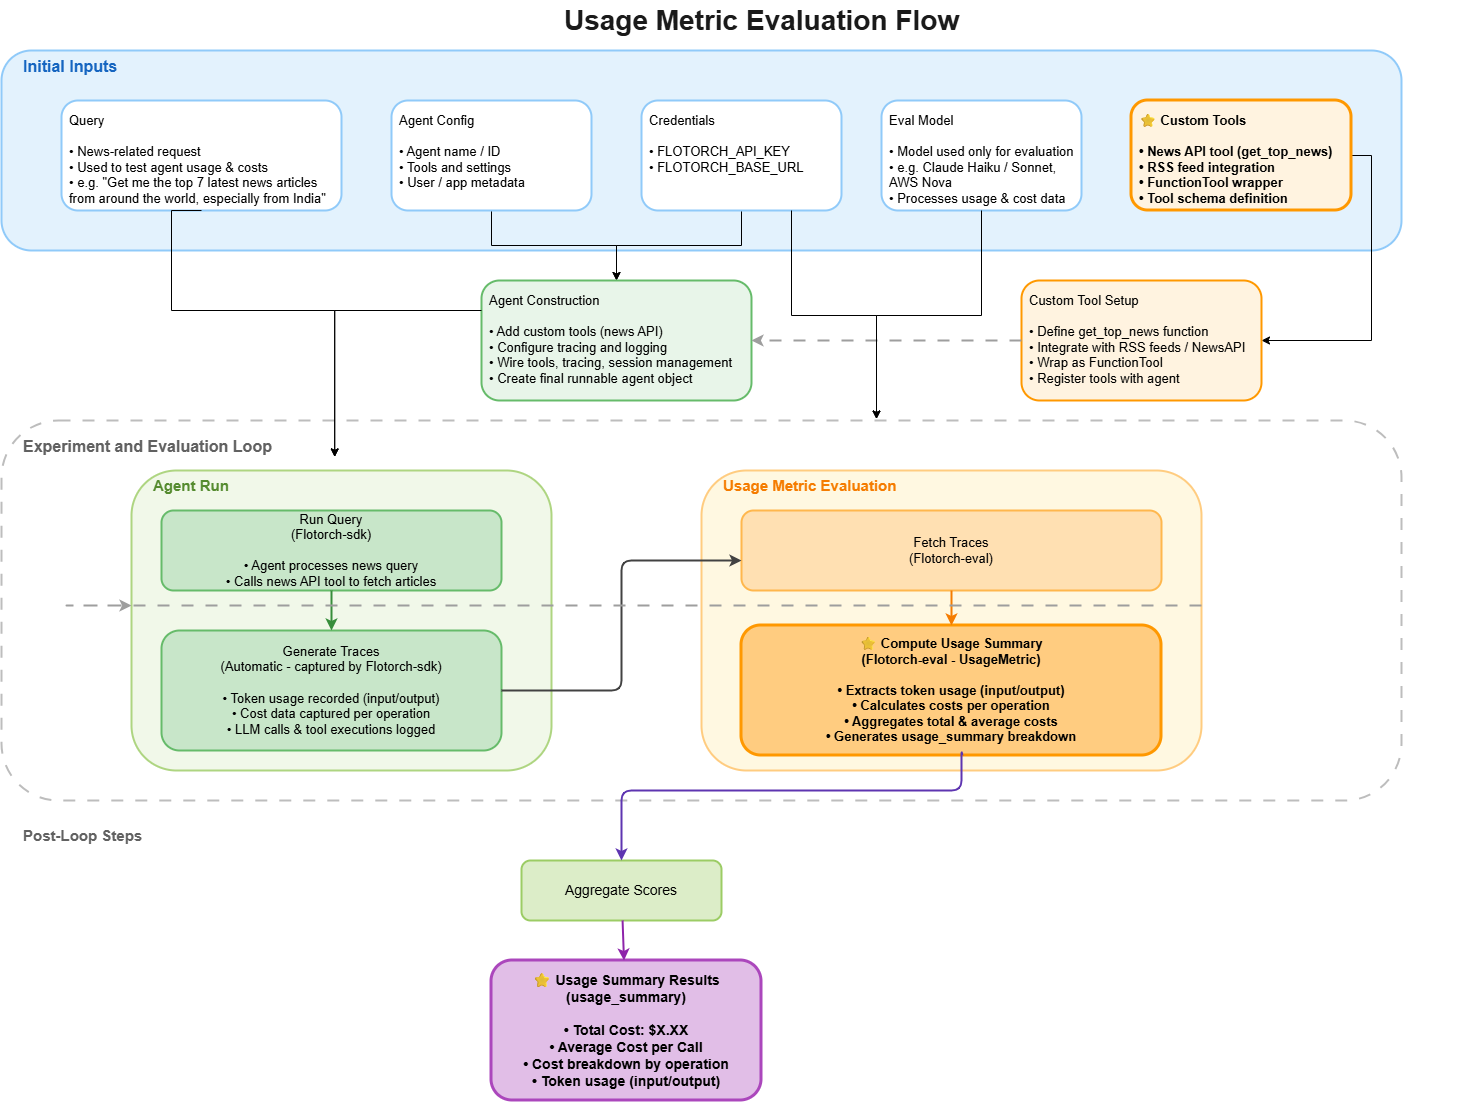

The diagram above was exported from draw.io. Its source (the exported page's mxGraphModel, read from the mxfile embedded in the PNG):
<mxGraphModel dx="1804" dy="1102" grid="1" gridSize="10" guides="1" tooltips="1" connect="1" arrows="1" fold="1" page="1" pageScale="1" pageWidth="1800" pageHeight="1400" math="0" shadow="0">
  <root>
    <mxCell id="0" />
    <mxCell id="1" parent="0" />
    <mxCell id="title" parent="1" style="text;html=1;strokeColor=none;fillColor=none;align=center;verticalAlign=middle;fontSize=28;fontStyle=1;fontColor=#1a1a1a" value="Usage Metric Evaluation Flow" vertex="1">
      <mxGeometry height="40" width="1400" x="140" as="geometry" />
    </mxCell>
    <mxCell id="initial-inputs-bg" parent="1" style="rounded=1;whiteSpace=wrap;html=1;fillColor=#e3f2fd;strokeColor=#90caf9;strokeWidth=2;" value="" vertex="1">
      <mxGeometry height="200" width="1400" x="80" y="50" as="geometry" />
    </mxCell>
    <mxCell id="initial-inputs-label" parent="1" style="text;html=1;strokeColor=none;fillColor=none;align=left;verticalAlign=top;fontSize=16;fontStyle=1;fontColor=#1565c0" value="Initial Inputs" vertex="1">
      <mxGeometry height="30" width="300" x="100" y="50" as="geometry" />
    </mxCell>
    <mxCell id="input-query" parent="1" style="rounded=1;whiteSpace=wrap;html=1;spacingTop=6;spacingLeft=6;fillColor=#ffffff;strokeColor=#90caf9;strokeWidth=2;fontSize=13;align=left;verticalAlign=top" value="Query&#10;&#10;• News-related request&#10;• Used to test agent usage &amp; costs&#10;• e.g. &quot;Get me the top 7 latest news articles from around the world, especially from India&quot;" vertex="1">
      <mxGeometry height="110" width="280" x="140" y="100" as="geometry" />
    </mxCell>
    <mxCell id="cDwGYQr9mdHwisYhV_Ig-2" edge="1" parent="1" source="input-agent-config" style="edgeStyle=orthogonalEdgeStyle;shape=wire;rounded=0;orthogonalLoop=1;jettySize=auto;html=1;exitX=0.5;exitY=1;exitDx=0;exitDy=0;entryX=0.5;entryY=0;entryDx=0;entryDy=0;dashed=1;" target="agent-construct">
      <mxGeometry relative="1" as="geometry" />
    </mxCell>
    <mxCell id="input-agent-config" parent="1" style="rounded=1;whiteSpace=wrap;html=1;spacingTop=6;spacingLeft=6;fillColor=#ffffff;strokeColor=#90caf9;strokeWidth=2;fontSize=13;align=left;verticalAlign=top" value="Agent Config&#10;&#10;• Agent name / ID&#10;• Tools and settings&#10;• User / app metadata" vertex="1">
      <mxGeometry height="110" width="200" x="470" y="100" as="geometry" />
    </mxCell>
    <mxCell id="cDwGYQr9mdHwisYhV_Ig-5" edge="1" parent="1" source="input-credentials" style="edgeStyle=orthogonalEdgeStyle;shape=wire;rounded=0;orthogonalLoop=1;jettySize=auto;html=1;exitX=0.5;exitY=1;exitDx=0;exitDy=0;entryX=0.5;entryY=0;entryDx=0;entryDy=0;dashed=1;" target="agent-construct">
      <mxGeometry relative="1" as="geometry" />
    </mxCell>
    <mxCell id="input-credentials" parent="1" style="rounded=1;whiteSpace=wrap;html=1;spacingTop=6;spacingLeft=6;fillColor=#ffffff;strokeColor=#90caf9;strokeWidth=2;fontSize=13;align=left;verticalAlign=top" value="Credentials&lt;br&gt;&lt;br&gt;• FLOTORCH_API_KEY&lt;br&gt;• FLOTORCH_BASE_URL&lt;div&gt;&lt;br/&gt;&lt;/div&gt;" vertex="1">
      <mxGeometry height="110" width="200" x="720" y="100" as="geometry" />
    </mxCell>
    <mxCell id="input-eval-model" parent="1" style="rounded=1;whiteSpace=wrap;html=1;spacingTop=6;spacingLeft=6;fillColor=#ffffff;strokeColor=#90caf9;strokeWidth=2;fontSize=13;align=left;verticalAlign=top" value="Eval Model&#10;&#10;• Model used only for evaluation&#10;• e.g. Claude Haiku / Sonnet, AWS Nova&#10;• Processes usage &amp; cost data" vertex="1">
      <mxGeometry height="110" width="200" x="960" y="100" as="geometry" />
    </mxCell>
    <mxCell id="cDwGYQr9mdHwisYhV_Ig-6" edge="1" parent="1" source="input-custom-tools" style="edgeStyle=orthogonalEdgeStyle;shape=wire;rounded=0;orthogonalLoop=1;jettySize=auto;html=1;exitX=1;exitY=0.5;exitDx=0;exitDy=0;entryX=1;entryY=0.5;entryDx=0;entryDy=0;dashed=1;" target="custom-tool-setup">
      <mxGeometry relative="1" as="geometry" />
    </mxCell>
    <mxCell id="input-custom-tools" parent="1" style="rounded=1;whiteSpace=wrap;html=1;spacingTop=6;spacingLeft=6;fillColor=#fff3e0;strokeColor=#ff9800;strokeWidth=3;fontSize=13;align=left;verticalAlign=top;fontStyle=1" value="⭐ Custom Tools&#10;&#10;• News API tool (get_top_news)&#10;• RSS feed integration&#10;• FunctionTool wrapper&#10;• Tool schema definition" vertex="1">
      <mxGeometry height="110" width="220" x="1210" y="100" as="geometry" />
    </mxCell>
    <mxCell id="inputs-join-node" parent="1" style="shape=ellipse;strokeColor=none;fillColor=none;" value="" vertex="1">
      <mxGeometry height="10" width="10" x="650" y="235" as="geometry" />
    </mxCell>
    <mxCell id="custom-tool-setup" parent="1" style="rounded=1;whiteSpace=wrap;html=1;spacingTop=6;spacingLeft=6;fillColor=#fff3e0;strokeColor=#ff9800;strokeWidth=2;fontSize=13;align=left;verticalAlign=top" value="Custom Tool Setup&#10;&#10;• Define get_top_news function&#10;• Integrate with RSS feeds / NewsAPI&#10;• Wrap as FunctionTool&#10;• Register tools with agent" vertex="1">
      <mxGeometry height="120" width="240" x="1100" y="280" as="geometry" />
    </mxCell>
    <mxCell id="agent-construct" parent="1" style="rounded=1;whiteSpace=wrap;html=1;spacingTop=6;spacingLeft=6;fillColor=#e8f5e9;strokeColor=#66bb6a;strokeWidth=2;fontSize=13;align=left;verticalAlign=top" value="Agent Construction&#10;&#10;• Add custom tools (news API)&#10;• Configure tracing and logging&#10;• Wire tools, tracing, session management&#10;• Create final runnable agent object" vertex="1">
      <mxGeometry height="120" width="270" x="560" y="280" as="geometry" />
    </mxCell>
    <mxCell id="loop-container" parent="1" style="rounded=1;whiteSpace=wrap;html=1;fillColor=#ffffff;strokeColor=#bdbdbd;strokeWidth=2;dashed=1;dashPattern=6 6;" value="" vertex="1">
      <mxGeometry height="380" width="1400" x="80" y="420" as="geometry" />
    </mxCell>
    <mxCell id="loop-label" parent="1" style="text;html=1;strokeColor=none;fillColor=none;align=left;verticalAlign=top;fontSize=16;fontStyle=1;fontColor=#616161" value="Experiment and Evaluation Loop" vertex="1">
      <mxGeometry height="30" width="400" x="100" y="430" as="geometry" />
    </mxCell>
    <mxCell id="agent-run-container" parent="1" style="rounded=1;whiteSpace=wrap;html=1;fillColor=#f1f8e9;strokeColor=#aed581;strokeWidth=2;" value="" vertex="1">
      <mxGeometry height="300" width="420" x="210" y="470" as="geometry" />
    </mxCell>
    <mxCell id="agent-run-label" parent="1" style="text;html=1;strokeColor=none;fillColor=none;align=left;verticalAlign=top;fontSize=15;fontStyle=1;fontColor=#558b2f" value="Agent Run" vertex="1">
      <mxGeometry height="30" width="200" x="230" y="470" as="geometry" />
    </mxCell>
    <mxCell id="run-query" parent="1" style="rounded=1;whiteSpace=wrap;html=1;fillColor=#c8e6c9;strokeColor=#66bb6a;strokeWidth=2;fontSize=13;align=center;verticalAlign=middle" value="Run Query&#10;(Flotorch-sdk)&#10;&#10;• Agent processes news query&#10;• Calls news API tool to fetch articles" vertex="1">
      <mxGeometry height="80" width="340" x="240" y="510" as="geometry" />
    </mxCell>
    <mxCell id="generate-traces" parent="1" style="rounded=1;whiteSpace=wrap;html=1;fillColor=#c8e6c9;strokeColor=#66bb6a;strokeWidth=2;fontSize=13;align=center;verticalAlign=middle" value="Generate Traces&#10;(Automatic - captured by Flotorch-sdk)&#10;&#10;• Token usage recorded (input/output)&#10;• Cost data captured per operation&#10;• LLM calls &amp; tool executions logged" vertex="1">
      <mxGeometry height="120" width="340" x="240" y="630" as="geometry" />
    </mxCell>
    <mxCell id="edge-run-gentraces" edge="1" parent="1" source="run-query" style="endArrow=classic;rounded=1;strokeWidth=2;strokeColor=#388e3c;" target="generate-traces">
      <mxGeometry relative="1" as="geometry" />
    </mxCell>
    <mxCell id="eval-container" parent="1" style="rounded=1;whiteSpace=wrap;html=1;fillColor=#fff8e1;strokeColor=#ffcc80;strokeWidth=2;" value="" vertex="1">
      <mxGeometry height="300" width="500" x="780" y="470" as="geometry" />
    </mxCell>
    <mxCell id="eval-label" parent="1" style="text;html=1;strokeColor=none;fillColor=none;align=left;verticalAlign=top;fontSize=15;fontStyle=1;fontColor=#f57c00" value="Usage Metric Evaluation" vertex="1">
      <mxGeometry height="30" width="300" x="800" y="470" as="geometry" />
    </mxCell>
    <mxCell id="fetch-traces" parent="1" style="rounded=1;whiteSpace=wrap;html=1;fillColor=#ffe0b2;strokeColor=#ffb74d;strokeWidth=2;fontSize=13;align=center;verticalAlign=middle" value="Fetch Traces&#10;(Flotorch-eval)" vertex="1">
      <mxGeometry height="80" width="420" x="820" y="510" as="geometry" />
    </mxCell>
    <mxCell id="compute-usage-summary" parent="1" style="rounded=1;whiteSpace=wrap;html=1;fillColor=#ffcc80;strokeColor=#ff9800;strokeWidth=3;fontSize=13;align=center;verticalAlign=middle;fontStyle=1" value="⭐ Compute Usage Summary&#10;(Flotorch-eval - UsageMetric)&#10;&#10;• Extracts token usage (input/output)&#10;• Calculates costs per operation&#10;• Aggregates total &amp; average costs&#10;• Generates usage_summary breakdown" vertex="1">
      <mxGeometry height="130" width="420" x="820" y="625" as="geometry" />
    </mxCell>
    <mxCell id="edge-gentraces-fetch" edge="1" parent="1" source="generate-traces" style="endArrow=classic;rounded=1;strokeWidth=2;strokeColor=#424242;">
      <mxGeometry relative="1" as="geometry">
        <Array as="points">
          <mxPoint x="700" y="690" />
          <mxPoint x="700" y="560" />
        </Array>
        <mxPoint x="820" y="560" as="targetPoint" />
      </mxGeometry>
    </mxCell>
    <mxCell id="edge-fetch-compute" edge="1" parent="1" source="fetch-traces" style="endArrow=classic;rounded=1;strokeWidth=2;strokeColor=#f57c00;" target="compute-usage-summary">
      <mxGeometry relative="1" as="geometry" />
    </mxCell>
    <mxCell id="edge-loopback" edge="1" parent="1" style="endArrow=classic;rounded=1;strokeWidth=2;strokeColor=#9e9e9e;dashed=1;dashPattern=6 6;">
      <mxGeometry relative="1" as="geometry">
        <Array as="points">
          <mxPoint x="1280" y="605" />
          <mxPoint x="140" y="605" />
        </Array>
        <mxPoint x="1280" y="605" as="sourcePoint" />
        <mxPoint x="210" y="605" as="targetPoint" />
      </mxGeometry>
    </mxCell>
    <mxCell id="postloop-label" parent="1" style="text;html=1;strokeColor=none;fillColor=none;align=left;verticalAlign=top;fontSize=15;fontStyle=1;fontColor=#616161" value="Post-Loop Steps" vertex="1">
      <mxGeometry height="30" width="300" x="100" y="820" as="geometry" />
    </mxCell>
    <mxCell id="aggregate-scores" parent="1" style="rounded=1;whiteSpace=wrap;html=1;fillColor=#dcedc8;strokeColor=#9ccc65;strokeWidth=2;fontSize=14;align=center;verticalAlign=middle" value="Aggregate Scores" vertex="1">
      <mxGeometry height="60" width="200" x="600" y="860" as="geometry" />
    </mxCell>
    <mxCell id="usage-summary-results" parent="1" style="rounded=1;whiteSpace=wrap;html=1;fillColor=#e1bee7;strokeColor=#ab47bc;strokeWidth=3;fontSize=14;align=center;verticalAlign=middle;fontStyle=1" value="⭐ Usage Summary Results&#10;(usage_summary)&#10;&#10;• Total Cost: $X.XX&#10;• Average Cost per Call&#10;• Cost breakdown by operation&#10;• Token usage (input/output)" vertex="1">
      <mxGeometry height="140" width="270" x="570" y="960" as="geometry" />
    </mxCell>
    <mxCell id="edge-compute-aggregate" edge="1" parent="1" source="compute-usage-summary" style="endArrow=classic;rounded=1;strokeWidth=2;strokeColor=#5e35b1;" target="aggregate-scores">
      <mxGeometry relative="1" as="geometry">
        <Array as="points">
          <mxPoint x="1040" y="750" />
          <mxPoint x="1040" y="790" />
          <mxPoint x="700" y="790" />
        </Array>
      </mxGeometry>
    </mxCell>
    <mxCell id="edge-aggregate-results" edge="1" parent="1" source="aggregate-scores" style="endArrow=classic;rounded=1;strokeWidth=2;strokeColor=#8e24aa;" target="usage-summary-results">
      <mxGeometry relative="1" as="geometry" />
    </mxCell>
    <mxCell id="edge-query-to-loop" edge="1" parent="1" source="input-query" style="edgeStyle=orthogonalEdgeStyle;rounded=0;orthogonalLoop=1;jettySize=auto;html=1;exitX=0.5;exitY=1;exitDx=0;exitDy=0;entryX=0.783;entryY=0.88;entryDx=0;entryDy=0;entryPerimeter=0;" target="loop-label">
      <mxGeometry relative="1" as="geometry">
        <Array as="points">
          <mxPoint x="250" y="310" />
          <mxPoint x="413" y="310" />
        </Array>
      </mxGeometry>
    </mxCell>
    <mxCell id="edge-construct-to-loop" edge="1" parent="1" source="agent-construct" style="edgeStyle=orthogonalEdgeStyle;rounded=0;orthogonalLoop=1;jettySize=auto;html=1;exitX=0;exitY=0.25;exitDx=0;exitDy=0;entryX=0.783;entryY=0.88;entryDx=0;entryDy=0;entryPerimeter=0;" target="loop-label">
      <mxGeometry relative="1" as="geometry" />
    </mxCell>
    <mxCell id="cDwGYQr9mdHwisYhV_Ig-7" edge="1" parent="1" source="custom-tool-setup" style="endArrow=classic;rounded=1;strokeWidth=2;strokeColor=#9e9e9e;dashed=1;dashPattern=6 6;exitX=0;exitY=0.5;exitDx=0;exitDy=0;entryX=1;entryY=0.5;entryDx=0;entryDy=0;" target="agent-construct">
      <mxGeometry relative="1" as="geometry">
        <Array as="points" />
        <mxPoint x="1740" y="330" as="sourcePoint" />
        <mxPoint x="670" y="330" as="targetPoint" />
      </mxGeometry>
    </mxCell>
    <mxCell id="cDwGYQr9mdHwisYhV_Ig-8" edge="1" parent="1" source="input-credentials" style="edgeStyle=orthogonalEdgeStyle;shape=wire;rounded=0;orthogonalLoop=1;jettySize=auto;html=1;exitX=0.75;exitY=1;exitDx=0;exitDy=0;entryX=0.625;entryY=-0.004;entryDx=0;entryDy=0;entryPerimeter=0;dashed=1;" target="loop-container">
      <mxGeometry relative="1" as="geometry" />
    </mxCell>
    <mxCell id="cDwGYQr9mdHwisYhV_Ig-9" edge="1" parent="1" source="input-eval-model" style="edgeStyle=orthogonalEdgeStyle;shape=wire;rounded=0;orthogonalLoop=1;jettySize=auto;html=1;exitX=0.5;exitY=1;exitDx=0;exitDy=0;entryX=0.625;entryY=-0.004;entryDx=0;entryDy=0;entryPerimeter=0;dashed=1;" target="loop-container">
      <mxGeometry relative="1" as="geometry" />
    </mxCell>
  </root>
</mxGraphModel>